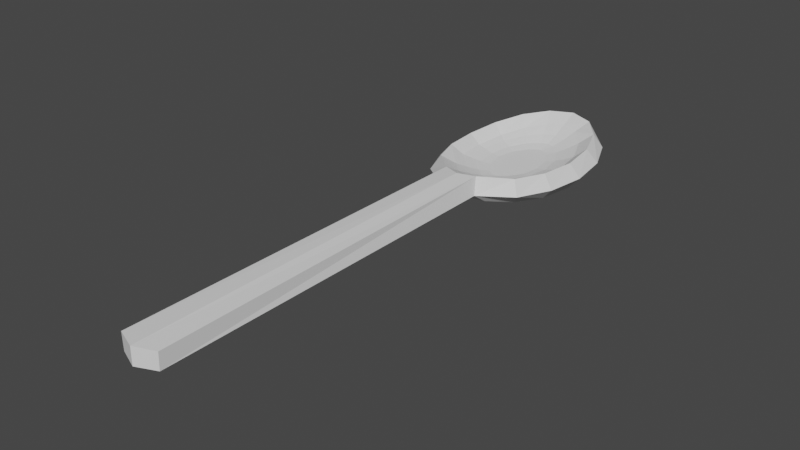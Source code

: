 # Source: LudumDareSpoon.blend  (saved by Blender 3.4.6; exported with 4.5.12 LTS)
import bpy
from mathutils import Matrix  # noqa: F401  (used for matrix-valued properties, if any)

bpy.ops.wm.read_factory_settings(use_empty=True)
scene = bpy.context.scene
scene.name = 'Scene'

# ---- collections
col_collection = bpy.data.collections.new('Collection'); scene.collection.children.link(col_collection)

# ---- world
world_world = bpy.data.worlds.new('World'); scene.world = world_world
world_world.use_nodes = True; world_world.node_tree.nodes.clear()
_N = world_world.node_tree.nodes; _L = world_world.node_tree.links
n0 = _N.new('ShaderNodeOutputWorld'); n0.name = 'World Output'; n0.location = (300, 300)
n1 = _N.new('ShaderNodeBackground'); n1.name = 'Background'; n1.location = (10, 300)
n1.inputs[0].default_value = (0.05088, 0.05088, 0.05088, 1.0)
_L.new(n1.outputs[0], n0.inputs[0])
n0.is_active_output = True
world_world.color = (0.05088, 0.05088, 0.05088)
world_world.use_sun_shadow = False
world_world.sun_shadow_jitter_overblur = 0.0

# ---- meshes
me_cylinder_006 = bpy.data.meshes.new('Cylinder.006')
me_cylinder_006.from_pydata([(7.15e-10, 0.1567, 0.04229), (0.03271, 0.1456, 0.04057), (0.0588, 0.1151, 0.03788), (0.07521, 0.07069, 0.03484), (0.08078, 0.01935, 0.0332), (0.07521, -0.03198, 0.03484), (0.05887, -0.07638, 0.03786), (0.02149, -0.1077, 0.04176), (6.417e-10, -0.12, 0.0444), (-0.02547, -0.1077, 0.04176), (-0.05887, -0.07638, 0.03786), (-0.07521, -0.03198, 0.03484), (-0.08078, 0.01935, 0.0332), (-0.07521, 0.07069, 0.03484), (-0.0588, 0.1151, 0.03788), (-0.03271, 0.1456, 0.04057), (0.001433, 0.07108, 0.0114), (8.492e-10, 0.0714, 0.0114), (0.01179, 0.06356, 0.0114), (0.02326, 0.04488, 0.0114), (0.02793, 0.01935, 0.0114), (0.02326, -0.006178, 0.0114), (0.01179, -0.02485, 0.0114), (0.001433, -0.03238, 0.0114), (7.473e-10, -0.03269, 0.0114), (-0.001433, -0.03238, 0.0114), (-0.01179, -0.02485, 0.0114), (-0.02326, -0.006178, 0.0114), (-0.02793, 0.01935, 0.0114), (-0.02326, 0.04488, 0.0114), (-0.01179, 0.06356, 0.0114), (-0.001433, 0.07108, 0.0114), (0.002936, 0.0742, 0.01146), (7.447e-10, 0.07479, 0.01145), (0.01446, 0.06593, 0.01147), (0.02672, 0.04617, 0.01149), (0.03167, 0.01935, 0.01149), (0.02672, -0.007464, 0.01149), (0.01446, -0.02723, 0.01147), (0.002936, -0.0355, 0.01146), (7.412e-10, -0.03609, 0.01145), (-0.002936, -0.0355, 0.01146), (-0.01446, -0.02723, 0.01147), (-0.02672, -0.007464, 0.01149), (-0.03167, 0.01935, 0.01149), (-0.02672, 0.04617, 0.01149), (-0.01446, 0.06593, 0.01147), (-0.002936, 0.0742, 0.01146), (6.539e-10, 0.1317, 0.03039), (8.556e-10, 0.112, 0.02175), (1.033e-09, 0.09283, 0.0148), (0.009512, 0.09011, 0.01458), (0.01645, 0.1069, 0.02101), (0.02296, 0.1241, 0.02896), (0.02453, 0.07713, 0.01402), (0.03515, 0.08886, 0.01925), (0.04446, 0.1006, 0.02533), (0.03814, 0.05191, 0.01348), (0.05015, 0.05787, 0.01754), (0.05991, 0.06365, 0.02161), (0.04344, 0.01935, 0.01326), (0.05581, 0.01935, 0.01685), (0.06551, 0.01935, 0.02007), (0.03814, -0.0132, 0.01348), (0.05015, -0.01917, 0.01754), (0.05991, -0.02495, 0.02161), (0.02453, -0.03842, 0.01402), (0.03515, -0.05016, 0.01925), (0.04446, -0.06188, 0.02533), (0.009512, -0.0514, 0.01458), (0.01645, -0.06822, 0.02101), (0.02296, -0.08539, 0.02897), (9.049e-10, -0.05412, 0.0148), (9.652e-10, -0.07334, 0.02175), (6.768e-10, -0.09305, 0.03041), (-0.009512, -0.0514, 0.01458), (-0.01645, -0.06822, 0.02101), (-0.02296, -0.08539, 0.02897), (-0.02453, -0.03842, 0.01402), (-0.03515, -0.05016, 0.01925), (-0.04446, -0.06188, 0.02533), (-0.03814, -0.0132, 0.01348), (-0.05015, -0.01917, 0.01754), (-0.05991, -0.02495, 0.02161), (-0.04344, 0.01935, 0.01326), (-0.05581, 0.01935, 0.01685), (-0.06551, 0.01935, 0.02007), (-0.03814, 0.05191, 0.01348), (-0.05015, 0.05787, 0.01754), (-0.05991, 0.06365, 0.02161), (-0.02453, 0.07713, 0.01402), (-0.03515, 0.08886, 0.01925), (-0.04446, 0.1006, 0.02533), (-0.009512, 0.09011, 0.01458), (-0.01645, 0.1069, 0.02101), (-0.02296, 0.1241, 0.02896), (0.02589, -0.618, 0.04124), (7.15e-10, -0.6304, 0.04313), (-0.02987, -0.618, 0.04124), (6.752e-10, 0.1681, 0.02178), (0.03775, 0.1564, 0.0202), (0.0692, 0.1238, 0.01838), (0.08989, 0.07574, 0.01668), (0.09709, 0.01935, 0.01569), (0.08989, -0.03703, 0.01668), (0.0692, -0.08509, 0.01826), (0.02536, -0.1156, 0.01843), (7.15e-10, -0.1255, 0.01796), (-0.02934, -0.1156, 0.01843), (-0.0692, -0.08509, 0.01826), (-0.08989, -0.03703, 0.01668), (-0.09709, 0.01935, 0.01569), (-0.08989, 0.07574, 0.01668), (-0.0692, 0.1238, 0.01838), (-0.03775, 0.1564, 0.0202), (0.001645, 0.07156, -0.01559), (7.586e-10, 0.07191, -0.01559), (0.01217, 0.06391, -0.01559), (0.02375, 0.04507, -0.01559), (0.02845, 0.01935, -0.01559), (0.02375, -0.006363, -0.01559), (0.01217, -0.0252, -0.01559), (0.001645, -0.03285, -0.01559), (1.119e-09, -0.0332, -0.01559), (-0.001645, -0.03285, -0.01559), (-0.01217, -0.0252, -0.01559), (-0.02375, -0.006363, -0.01559), (-0.02845, 0.01935, -0.01559), (-0.02375, 0.04507, -0.01559), (-0.01217, 0.06391, -0.01559), (-0.001645, 0.07156, -0.01559), (0.004098, 0.07709, -0.01536), (7.03e-10, 0.07799, -0.01536), (0.01657, 0.06801, -0.01536), (0.02933, 0.04722, -0.01537), (0.03442, 0.01935, -0.01537), (0.02933, -0.00851, -0.01537), (0.01657, -0.0293, -0.01536), (0.004098, -0.03839, -0.01536), (9.888e-10, -0.03929, -0.01536), (-0.004098, -0.03839, -0.01536), (-0.01657, -0.0293, -0.01536), (-0.02933, -0.00851, -0.01537), (-0.03442, 0.01935, -0.01537), (-0.02933, 0.04722, -0.01537), (-0.01657, 0.06801, -0.01536), (-0.004098, 0.07709, -0.01536), (6.671e-10, 0.144, 0.006356), (6.673e-10, 0.1222, -0.003283), (6.254e-10, 0.1002, -0.01117), (0.01222, 0.09669, -0.01146), (0.02027, 0.1161, -0.004095), (0.02841, 0.1354, 0.005071), (0.0293, 0.08185, -0.01213), (0.04191, 0.09558, -0.006012), (0.0548, 0.1093, 0.001968), (0.04398, 0.05431, -0.01277), (0.05852, 0.06135, -0.00789), (0.07356, 0.06844, -0.001189), (0.04959, 0.01935, -0.01303), (0.06465, 0.01935, -0.008664), (0.08029, 0.01935, -0.002528), (0.04398, -0.0156, -0.01277), (0.05852, -0.02265, -0.00789), (0.07356, -0.02973, -0.001189), (0.0293, -0.04315, -0.01213), (0.04191, -0.05688, -0.006012), (0.0548, -0.0706, 0.001969), (0.01222, -0.05798, -0.01146), (0.02027, -0.07738, -0.004095), (0.02841, -0.0967, 0.005072), (6.791e-10, -0.0615, -0.01117), (6.315e-10, -0.08345, -0.003283), (6.85e-10, -0.1053, 0.006357), (-0.01222, -0.05798, -0.01146), (-0.02027, -0.07738, -0.004095), (-0.02841, -0.0967, 0.005072), (-0.0293, -0.04315, -0.01213), (-0.04191, -0.05688, -0.006012), (-0.0548, -0.0706, 0.001969), (-0.04398, -0.0156, -0.01277), (-0.05852, -0.02265, -0.00789), (-0.07356, -0.02973, -0.001189), (-0.04959, 0.01935, -0.01303), (-0.06465, 0.01935, -0.008664), (-0.08029, 0.01935, -0.002528), (-0.04398, 0.05431, -0.01277), (-0.05852, 0.06135, -0.00789), (-0.07356, 0.06844, -0.001189), (-0.0293, 0.08185, -0.01213), (-0.04191, 0.09558, -0.006012), (-0.0548, 0.1093, 0.001968), (-0.01222, 0.09669, -0.01146), (-0.02027, 0.1161, -0.004095), (-0.02841, 0.1354, 0.005071), (0.02503, -0.6181, 0.01833), (7.15e-10, -0.6305, 0.01966), (-0.02901, -0.6181, 0.01833)], [], [(16, 17, 31, 30, 29, 28, 27, 26, 25, 24, 23, 22, 21, 20, 19, 18), (48, 53, 1, 0), (53, 56, 2, 1), (56, 59, 3, 2), (59, 62, 4, 3), (62, 65, 5, 4), (65, 68, 6, 5), (68, 71, 7, 6), (71, 74, 8, 7), (74, 77, 9, 8), (77, 80, 10, 9), (80, 83, 11, 10), (83, 86, 12, 11), (86, 89, 13, 12), (89, 92, 14, 13), (92, 95, 15, 14), (95, 48, 0, 15), (17, 16, 32, 33), (16, 18, 34, 32), (18, 19, 35, 34), (19, 20, 36, 35), (20, 21, 37, 36), (21, 22, 38, 37), (22, 23, 39, 38), (23, 24, 40, 39), (24, 25, 41, 40), (25, 26, 42, 41), (26, 27, 43, 42), (27, 28, 44, 43), (28, 29, 45, 44), (29, 30, 46, 45), (30, 31, 47, 46), (31, 17, 33, 47), (47, 33, 50, 93), (93, 50, 49, 94), (94, 49, 48, 95), (46, 47, 93, 90), (90, 93, 94, 91), (91, 94, 95, 92), (45, 46, 90, 87), (87, 90, 91, 88), (88, 91, 92, 89), (44, 45, 87, 84), (84, 87, 88, 85), (85, 88, 89, 86), (43, 44, 84, 81), (81, 84, 85, 82), (82, 85, 86, 83), (42, 43, 81, 78), (78, 81, 82, 79), (79, 82, 83, 80), (41, 42, 78, 75), (75, 78, 79, 76), (76, 79, 80, 77), (40, 41, 75, 72), (72, 75, 76, 73), (73, 76, 77, 74), (39, 40, 72, 69), (69, 72, 73, 70), (70, 73, 74, 71), (38, 39, 69, 66), (66, 69, 70, 67), (67, 70, 71, 68), (37, 38, 66, 63), (63, 66, 67, 64), (64, 67, 68, 65), (36, 37, 63, 60), (60, 63, 64, 61), (61, 64, 65, 62), (35, 36, 60, 57), (57, 60, 61, 58), (58, 61, 62, 59), (34, 35, 57, 54), (54, 57, 58, 55), (55, 58, 59, 56), (32, 34, 54, 51), (51, 54, 55, 52), (52, 55, 56, 53), (33, 32, 51, 50), (50, 51, 52, 49), (49, 52, 53, 48), (8, 9, 98, 97), (7, 8, 97, 96), (115, 117, 118, 119, 120, 121, 122, 123, 124, 125, 126, 127, 128, 129, 130, 116), (147, 99, 100, 152), (152, 100, 101, 155), (155, 101, 102, 158), (158, 102, 103, 161), (161, 103, 104, 164), (164, 104, 105, 167), (167, 105, 106, 170), (170, 106, 107, 173), (173, 107, 108, 176), (176, 108, 109, 179), (179, 109, 110, 182), (182, 110, 111, 185), (185, 111, 112, 188), (188, 112, 113, 191), (191, 113, 114, 194), (194, 114, 99, 147), (116, 132, 131, 115), (115, 131, 133, 117), (117, 133, 134, 118), (118, 134, 135, 119), (119, 135, 136, 120), (120, 136, 137, 121), (121, 137, 138, 122), (122, 138, 139, 123), (123, 139, 140, 124), (124, 140, 141, 125), (125, 141, 142, 126), (126, 142, 143, 127), (127, 143, 144, 128), (128, 144, 145, 129), (129, 145, 146, 130), (130, 146, 132, 116), (146, 192, 149, 132), (192, 193, 148, 149), (193, 194, 147, 148), (145, 189, 192, 146), (189, 190, 193, 192), (190, 191, 194, 193), (144, 186, 189, 145), (186, 187, 190, 189), (187, 188, 191, 190), (143, 183, 186, 144), (183, 184, 187, 186), (184, 185, 188, 187), (142, 180, 183, 143), (180, 181, 184, 183), (181, 182, 185, 184), (141, 177, 180, 142), (177, 178, 181, 180), (178, 179, 182, 181), (140, 174, 177, 141), (174, 175, 178, 177), (175, 176, 179, 178), (139, 171, 174, 140), (171, 172, 175, 174), (172, 173, 176, 175), (138, 168, 171, 139), (168, 169, 172, 171), (169, 170, 173, 172), (137, 165, 168, 138), (165, 166, 169, 168), (166, 167, 170, 169), (136, 162, 165, 137), (162, 163, 166, 165), (163, 164, 167, 166), (135, 159, 162, 136), (159, 160, 163, 162), (160, 161, 164, 163), (134, 156, 159, 135), (156, 157, 160, 159), (157, 158, 161, 160), (133, 153, 156, 134), (153, 154, 157, 156), (154, 155, 158, 157), (131, 150, 153, 133), (150, 151, 154, 153), (151, 152, 155, 154), (132, 149, 150, 131), (149, 148, 151, 150), (148, 147, 152, 151), (107, 196, 197, 108), (106, 195, 196, 107), (0, 1, 100, 99), (1, 2, 101, 100), (2, 3, 102, 101), (3, 4, 103, 102), (4, 5, 104, 103), (5, 6, 105, 104), (6, 7, 106, 105), (9, 10, 109, 108), (10, 11, 110, 109), (11, 12, 111, 110), (12, 13, 112, 111), (13, 14, 113, 112), (14, 15, 114, 113), (15, 0, 99, 114), (96, 97, 196, 195), (97, 98, 197, 196), (98, 9, 108, 197), (7, 96, 195, 106)])
_uv = me_cylinder_006.uv_layers.new(name='UVMap')
_uv.uv.foreach_set('vector', [0.2542, 0.3749, 0.25, 0.3757, 0.2458, 0.3749, 0.2185, 0.3566, 0.1884, 0.3116, 0.1761, 0.25, 0.1884, 0.1884, 0.2185, 0.1434, 0.2458, 0.1251, 0.25, 0.1243, 0.2542, 0.1251, 0.2815, 0.1434, 0.3116, 0.1884, 0.3239, 0.25, 0.3116, 0.3116, 0.2815, 0.3566, 0.25, 0.4648, 0.3214, 0.4506, 0.3418, 0.4717, 0.25, 0.49, 0.3214, 0.4506, 0.3878, 0.4062, 0.4197, 0.4197, 0.3418, 0.4717, 0.3878, 0.4062, 0.4351, 0.3355, 0.4717, 0.3418, 0.4197, 0.4197, 0.4351, 0.3355, 0.4521, 0.25, 0.49, 0.25, 0.4717, 0.3418, 0.4521, 0.25, 0.4351, 0.1645, 0.4717, 0.1582, 0.49, 0.25, 0.4351, 0.1645, 0.3878, 0.0938, 0.4197, 0.08029, 0.4717, 0.1582, 0.3878, 0.0938, 0.3214, 0.04942, 0.3418, 0.02827, 0.4197, 0.08029, 0.3214, 0.04942, 0.25, 0.03522, 0.25, 0.01, 0.3418, 0.02827, 0.25, 0.03522, 0.1786, 0.04942, 0.1582, 0.02827, 0.25, 0.01, 0.1786, 0.04942, 0.1122, 0.0938, 0.08029, 0.08029, 0.1582, 0.02827, 0.1122, 0.0938, 0.06491, 0.1645, 0.02827, 0.1582, 0.08029, 0.08029, 0.06491, 0.1645, 0.04791, 0.25, 0.01, 0.25, 0.02827, 0.1582, 0.04791, 0.25, 0.06491, 0.3355, 0.02827, 0.3418, 0.01, 0.25, 0.06491, 0.3355, 0.1122, 0.4062, 0.08029, 0.4197, 0.02827, 0.3418, 0.1122, 0.4062, 0.1786, 0.4506, 0.1582, 0.4717, 0.08029, 0.4197, 0.1786, 0.4506, 0.25, 0.4648, 0.25, 0.49, 0.1582, 0.4717, 0.25, 0.3757, 0.2542, 0.3749, 0.2601, 0.3871, 0.25, 0.3891, 0.2542, 0.3749, 0.2815, 0.3566, 0.2922, 0.3657, 0.2601, 0.3871, 0.2815, 0.3566, 0.3116, 0.3116, 0.3252, 0.3163, 0.2922, 0.3657, 0.3116, 0.3116, 0.3239, 0.25, 0.3383, 0.25, 0.3252, 0.3163, 0.3239, 0.25, 0.3116, 0.1884, 0.3252, 0.1837, 0.3383, 0.25, 0.3116, 0.1884, 0.2815, 0.1434, 0.2922, 0.1343, 0.3252, 0.1837, 0.2815, 0.1434, 0.2542, 0.1251, 0.2601, 0.1129, 0.2922, 0.1343, 0.2542, 0.1251, 0.25, 0.1243, 0.25, 0.1109, 0.2601, 0.1129, 0.25, 0.1243, 0.2458, 0.1251, 0.2399, 0.1129, 0.25, 0.1109, 0.2458, 0.1251, 0.2185, 0.1434, 0.2078, 0.1343, 0.2399, 0.1129, 0.2185, 0.1434, 0.1884, 0.1884, 0.1748, 0.1837, 0.2078, 0.1343, 0.1884, 0.1884, 0.1761, 0.25, 0.1617, 0.25, 0.1748, 0.1837, 0.1761, 0.25, 0.1884, 0.3116, 0.1748, 0.3163, 0.1617, 0.25, 0.1884, 0.3116, 0.2185, 0.3566, 0.2078, 0.3657, 0.1748, 0.3163, 0.2185, 0.3566, 0.2458, 0.3749, 0.2399, 0.3871, 0.2078, 0.3657, 0.2458, 0.3749, 0.25, 0.3757, 0.25, 0.3891, 0.2399, 0.3871, 0.2399, 0.3871, 0.25, 0.3891, 0.25, 0.4143, 0.2195, 0.4083, 0.2195, 0.4083, 0.25, 0.4143, 0.25, 0.4396, 0.199, 0.4294, 0.199, 0.4294, 0.25, 0.4396, 0.25, 0.4648, 0.1786, 0.4506, 0.2078, 0.3657, 0.2399, 0.3871, 0.2195, 0.4083, 0.176, 0.3792, 0.176, 0.3792, 0.2195, 0.4083, 0.199, 0.4294, 0.1441, 0.3927, 0.1441, 0.3927, 0.199, 0.4294, 0.1786, 0.4506, 0.1122, 0.4062, 0.1748, 0.3163, 0.2078, 0.3657, 0.176, 0.3792, 0.1382, 0.3227, 0.1382, 0.3227, 0.176, 0.3792, 0.1441, 0.3927, 0.1016, 0.3291, 0.1016, 0.3291, 0.1441, 0.3927, 0.1122, 0.4062, 0.06491, 0.3355, 0.1617, 0.25, 0.1748, 0.3163, 0.1382, 0.3227, 0.1237, 0.25, 0.1237, 0.25, 0.1382, 0.3227, 0.1016, 0.3291, 0.08583, 0.25, 0.08583, 0.25, 0.1016, 0.3291, 0.06491, 0.3355, 0.04791, 0.25, 0.1748, 0.1837, 0.1617, 0.25, 0.1237, 0.25, 0.1382, 0.1773, 0.1382, 0.1773, 0.1237, 0.25, 0.08583, 0.25, 0.1016, 0.1709, 0.1016, 0.1709, 0.08583, 0.25, 0.04791, 0.25, 0.06491, 0.1645, 0.2078, 0.1343, 0.1748, 0.1837, 0.1382, 0.1773, 0.176, 0.1208, 0.176, 0.1208, 0.1382, 0.1773, 0.1016, 0.1709, 0.1441, 0.1073, 0.1441, 0.1073, 0.1016, 0.1709, 0.06491, 0.1645, 0.1122, 0.0938, 0.2399, 0.1129, 0.2078, 0.1343, 0.176, 0.1208, 0.2195, 0.09173, 0.2195, 0.09173, 0.176, 0.1208, 0.1441, 0.1073, 0.199, 0.07058, 0.199, 0.07058, 0.1441, 0.1073, 0.1122, 0.0938, 0.1786, 0.04942, 0.25, 0.1109, 0.2399, 0.1129, 0.2195, 0.09173, 0.25, 0.08566, 0.25, 0.08566, 0.2195, 0.09173, 0.199, 0.07058, 0.25, 0.06044, 0.25, 0.06044, 0.199, 0.07058, 0.1786, 0.04942, 0.25, 0.03522, 0.2601, 0.1129, 0.25, 0.1109, 0.25, 0.08566, 0.2805, 0.09173, 0.2805, 0.09173, 0.25, 0.08566, 0.25, 0.06044, 0.301, 0.07058, 0.301, 0.07058, 0.25, 0.06044, 0.25, 0.03522, 0.3214, 0.04942, 0.2922, 0.1343, 0.2601, 0.1129, 0.2805, 0.09173, 0.324, 0.1208, 0.324, 0.1208, 0.2805, 0.09173, 0.301, 0.07058, 0.3559, 0.1073, 0.3559, 0.1073, 0.301, 0.07058, 0.3214, 0.04942, 0.3878, 0.0938, 0.3252, 0.1837, 0.2922, 0.1343, 0.324, 0.1208, 0.3618, 0.1773, 0.3618, 0.1773, 0.324, 0.1208, 0.3559, 0.1073, 0.3984, 0.1709, 0.3984, 0.1709, 0.3559, 0.1073, 0.3878, 0.0938, 0.4351, 0.1645, 0.3383, 0.25, 0.3252, 0.1837, 0.3618, 0.1773, 0.3763, 0.25, 0.3763, 0.25, 0.3618, 0.1773, 0.3984, 0.1709, 0.4142, 0.25, 0.4142, 0.25, 0.3984, 0.1709, 0.4351, 0.1645, 0.4521, 0.25, 0.3252, 0.3163, 0.3383, 0.25, 0.3763, 0.25, 0.3618, 0.3227, 0.3618, 0.3227, 0.3763, 0.25, 0.4142, 0.25, 0.3984, 0.3291, 0.3984, 0.3291, 0.4142, 0.25, 0.4521, 0.25, 0.4351, 0.3355, 0.2922, 0.3657, 0.3252, 0.3163, 0.3618, 0.3227, 0.324, 0.3792, 0.324, 0.3792, 0.3618, 0.3227, 0.3984, 0.3291, 0.3559, 0.3927, 0.3559, 0.3927, 0.3984, 0.3291, 0.4351, 0.3355, 0.3878, 0.4062, 0.2601, 0.3871, 0.2922, 0.3657, 0.324, 0.3792, 0.2805, 0.4083, 0.2805, 0.4083, 0.324, 0.3792, 0.3559, 0.3927, 0.301, 0.4294, 0.301, 0.4294, 0.3559, 0.3927, 0.3878, 0.4062, 0.3214, 0.4506, 0.25, 0.3891, 0.2601, 0.3871, 0.2805, 0.4083, 0.25, 0.4143, 0.25, 0.4143, 0.2805, 0.4083, 0.301, 0.4294, 0.25, 0.4396, 0.25, 0.4396, 0.301, 0.4294, 0.3214, 0.4506, 0.25, 0.4648, 0.25, 0.01, 0.1582, 0.02827, 0.1582, 0.02827, 0.25, 0.01, 0.3418, 0.02827, 0.25, 0.01, 0.25, 0.01, 0.3418, 0.02827, 0.2542, 0.3749, 0.2815, 0.3566, 0.3116, 0.3116, 0.3239, 0.25, 0.3116, 0.1884, 0.2815, 0.1434, 0.2542, 0.1251, 0.25, 0.1243, 0.2458, 0.1251, 0.2185, 0.1434, 0.1884, 0.1884, 0.1761, 0.25, 0.1884, 0.3116, 0.2185, 0.3566, 0.2458, 0.3749, 0.25, 0.3757, 0.25, 0.4648, 0.25, 0.49, 0.3418, 0.4717, 0.3214, 0.4506, 0.3214, 0.4506, 0.3418, 0.4717, 0.4197, 0.4197, 0.3878, 0.4062, 0.3878, 0.4062, 0.4197, 0.4197, 0.4717, 0.3418, 0.4351, 0.3355, 0.4351, 0.3355, 0.4717, 0.3418, 0.49, 0.25, 0.4521, 0.25, 0.4521, 0.25, 0.49, 0.25, 0.4717, 0.1582, 0.4351, 0.1645, 0.4351, 0.1645, 0.4717, 0.1582, 0.4197, 0.08029, 0.3878, 0.0938, 0.3878, 0.0938, 0.4197, 0.08029, 0.3418, 0.02827, 0.3214, 0.04942, 0.3214, 0.04942, 0.3418, 0.02827, 0.25, 0.01, 0.25, 0.03522, 0.25, 0.03522, 0.25, 0.01, 0.1582, 0.02827, 0.1786, 0.04942, 0.1786, 0.04942, 0.1582, 0.02827, 0.08029, 0.08029, 0.1122, 0.0938, 0.1122, 0.0938, 0.08029, 0.08029, 0.02827, 0.1582, 0.06491, 0.1645, 0.06491, 0.1645, 0.02827, 0.1582, 0.01, 0.25, 0.04791, 0.25, 0.04791, 0.25, 0.01, 0.25, 0.02827, 0.3418, 0.06491, 0.3355, 0.06491, 0.3355, 0.02827, 0.3418, 0.08029, 0.4197, 0.1122, 0.4062, 0.1122, 0.4062, 0.08029, 0.4197, 0.1582, 0.4717, 0.1786, 0.4506, 0.1786, 0.4506, 0.1582, 0.4717, 0.25, 0.49, 0.25, 0.4648, 0.25, 0.3757, 0.25, 0.3891, 0.2601, 0.3871, 0.2542, 0.3749, 0.2542, 0.3749, 0.2601, 0.3871, 0.2922, 0.3657, 0.2815, 0.3566, 0.2815, 0.3566, 0.2922, 0.3657, 0.3252, 0.3163, 0.3116, 0.3116, 0.3116, 0.3116, 0.3252, 0.3163, 0.3383, 0.25, 0.3239, 0.25, 0.3239, 0.25, 0.3383, 0.25, 0.3252, 0.1837, 0.3116, 0.1884, 0.3116, 0.1884, 0.3252, 0.1837, 0.2922, 0.1343, 0.2815, 0.1434, 0.2815, 0.1434, 0.2922, 0.1343, 0.2601, 0.1129, 0.2542, 0.1251, 0.2542, 0.1251, 0.2601, 0.1129, 0.25, 0.1109, 0.25, 0.1243, 0.25, 0.1243, 0.25, 0.1109, 0.2399, 0.1129, 0.2458, 0.1251, 0.2458, 0.1251, 0.2399, 0.1129, 0.2078, 0.1343, 0.2185, 0.1434, 0.2185, 0.1434, 0.2078, 0.1343, 0.1748, 0.1837, 0.1884, 0.1884, 0.1884, 0.1884, 0.1748, 0.1837, 0.1617, 0.25, 0.1761, 0.25, 0.1761, 0.25, 0.1617, 0.25, 0.1748, 0.3163, 0.1884, 0.3116, 0.1884, 0.3116, 0.1748, 0.3163, 0.2078, 0.3657, 0.2185, 0.3566, 0.2185, 0.3566, 0.2078, 0.3657, 0.2399, 0.3871, 0.2458, 0.3749, 0.2458, 0.3749, 0.2399, 0.3871, 0.25, 0.3891, 0.25, 0.3757, 0.2399, 0.3871, 0.2195, 0.4083, 0.25, 0.4143, 0.25, 0.3891, 0.2195, 0.4083, 0.199, 0.4294, 0.25, 0.4396, 0.25, 0.4143, 0.199, 0.4294, 0.1786, 0.4506, 0.25, 0.4648, 0.25, 0.4396, 0.2078, 0.3657, 0.176, 0.3792, 0.2195, 0.4083, 0.2399, 0.3871, 0.176, 0.3792, 0.1441, 0.3927, 0.199, 0.4294, 0.2195, 0.4083, 0.1441, 0.3927, 0.1122, 0.4062, 0.1786, 0.4506, 0.199, 0.4294, 0.1748, 0.3163, 0.1382, 0.3227, 0.176, 0.3792, 0.2078, 0.3657, 0.1382, 0.3227, 0.1016, 0.3291, 0.1441, 0.3927, 0.176, 0.3792, 0.1016, 0.3291, 0.06491, 0.3355, 0.1122, 0.4062, 0.1441, 0.3927, 0.1617, 0.25, 0.1237, 0.25, 0.1382, 0.3227, 0.1748, 0.3163, 0.1237, 0.25, 0.08583, 0.25, 0.1016, 0.3291, 0.1382, 0.3227, 0.08583, 0.25, 0.04791, 0.25, 0.06491, 0.3355, 0.1016, 0.3291, 0.1748, 0.1837, 0.1382, 0.1773, 0.1237, 0.25, 0.1617, 0.25, 0.1382, 0.1773, 0.1016, 0.1709, 0.08583, 0.25, 0.1237, 0.25, 0.1016, 0.1709, 0.06491, 0.1645, 0.04791, 0.25, 0.08583, 0.25, 0.2078, 0.1343, 0.176, 0.1208, 0.1382, 0.1773, 0.1748, 0.1837, 0.176, 0.1208, 0.1441, 0.1073, 0.1016, 0.1709, 0.1382, 0.1773, 0.1441, 0.1073, 0.1122, 0.0938, 0.06491, 0.1645, 0.1016, 0.1709, 0.2399, 0.1129, 0.2195, 0.09173, 0.176, 0.1208, 0.2078, 0.1343, 0.2195, 0.09173, 0.199, 0.07058, 0.1441, 0.1073, 0.176, 0.1208, 0.199, 0.07058, 0.1786, 0.04942, 0.1122, 0.0938, 0.1441, 0.1073, 0.25, 0.1109, 0.25, 0.08566, 0.2195, 0.09173, 0.2399, 0.1129, 0.25, 0.08566, 0.25, 0.06044, 0.199, 0.07058, 0.2195, 0.09173, 0.25, 0.06044, 0.25, 0.03522, 0.1786, 0.04942, 0.199, 0.07058, 0.2601, 0.1129, 0.2805, 0.09173, 0.25, 0.08566, 0.25, 0.1109, 0.2805, 0.09173, 0.301, 0.07058, 0.25, 0.06044, 0.25, 0.08566, 0.301, 0.07058, 0.3214, 0.04942, 0.25, 0.03522, 0.25, 0.06044, 0.2922, 0.1343, 0.324, 0.1208, 0.2805, 0.09173, 0.2601, 0.1129, 0.324, 0.1208, 0.3559, 0.1073, 0.301, 0.07058, 0.2805, 0.09173, 0.3559, 0.1073, 0.3878, 0.0938, 0.3214, 0.04942, 0.301, 0.07058, 0.3252, 0.1837, 0.3618, 0.1773, 0.324, 0.1208, 0.2922, 0.1343, 0.3618, 0.1773, 0.3984, 0.1709, 0.3559, 0.1073, 0.324, 0.1208, 0.3984, 0.1709, 0.4351, 0.1645, 0.3878, 0.0938, 0.3559, 0.1073, 0.3383, 0.25, 0.3763, 0.25, 0.3618, 0.1773, 0.3252, 0.1837, 0.3763, 0.25, 0.4142, 0.25, 0.3984, 0.1709, 0.3618, 0.1773, 0.4142, 0.25, 0.4521, 0.25, 0.4351, 0.1645, 0.3984, 0.1709, 0.3252, 0.3163, 0.3618, 0.3227, 0.3763, 0.25, 0.3383, 0.25, 0.3618, 0.3227, 0.3984, 0.3291, 0.4142, 0.25, 0.3763, 0.25, 0.3984, 0.3291, 0.4351, 0.3355, 0.4521, 0.25, 0.4142, 0.25, 0.2922, 0.3657, 0.324, 0.3792, 0.3618, 0.3227, 0.3252, 0.3163, 0.324, 0.3792, 0.3559, 0.3927, 0.3984, 0.3291, 0.3618, 0.3227, 0.3559, 0.3927, 0.3878, 0.4062, 0.4351, 0.3355, 0.3984, 0.3291, 0.2601, 0.3871, 0.2805, 0.4083, 0.324, 0.3792, 0.2922, 0.3657, 0.2805, 0.4083, 0.301, 0.4294, 0.3559, 0.3927, 0.324, 0.3792, 0.301, 0.4294, 0.3214, 0.4506, 0.3878, 0.4062, 0.3559, 0.3927, 0.25, 0.3891, 0.25, 0.4143, 0.2805, 0.4083, 0.2601, 0.3871, 0.25, 0.4143, 0.25, 0.4396, 0.301, 0.4294, 0.2805, 0.4083, 0.25, 0.4396, 0.25, 0.4648, 0.3214, 0.4506, 0.301, 0.4294, 0.25, 0.01, 0.25, 0.01, 0.1582, 0.02827, 0.1582, 0.02827, 0.3418, 0.02827, 0.3418, 0.02827, 0.25, 0.01, 0.25, 0.01, 0.25, 0.49, 0.3418, 0.4717, 0.3418, 0.4717, 0.25, 0.49, 0.3418, 0.4717, 0.4197, 0.4197, 0.4197, 0.4197, 0.3418, 0.4717, 0.4197, 0.4197, 0.4717, 0.3418, 0.4717, 0.3418, 0.4197, 0.4197, 0.4717, 0.3418, 0.49, 0.25, 0.49, 0.25, 0.4717, 0.3418, 0.49, 0.25, 0.4717, 0.1582, 0.4717, 0.1582, 0.49, 0.25, 0.4717, 0.1582, 0.4197, 0.08029, 0.4197, 0.08029, 0.4717, 0.1582, 0.4197, 0.08029, 0.3418, 0.02827, 0.3418, 0.02827, 0.4197, 0.08029, 0.1582, 0.02827, 0.08029, 0.08029, 0.08029, 0.08029, 0.1582, 0.02827, 0.08029, 0.08029, 0.02827, 0.1582, 0.02827, 0.1582, 0.08029, 0.08029, 0.02827, 0.1582, 0.01, 0.25, 0.01, 0.25, 0.02827, 0.1582, 0.01, 0.25, 0.02827, 0.3418, 0.02827, 0.3418, 0.01, 0.25, 0.02827, 0.3418, 0.08029, 0.4197, 0.08029, 0.4197, 0.02827, 0.3418, 0.08029, 0.4197, 0.1582, 0.4717, 0.1582, 0.4717, 0.08029, 0.4197, 0.1582, 0.4717, 0.25, 0.49, 0.25, 0.49, 0.1582, 0.4717, 0.3418, 0.02827, 0.25, 0.01, 0.25, 0.01, 0.3418, 0.02827, 0.25, 0.01, 0.1582, 0.02827, 0.1582, 0.02827, 0.25, 0.01, 0.1582, 0.02827, 0.1582, 0.02827, 0.1582, 0.02827, 0.1582, 0.02827, 0.3418, 0.02827, 0.3418, 0.02827, 0.3418, 0.02827, 0.3418, 0.02827])
me_cylinder_006.update()

# ---- objects
ob_spoon = bpy.data.objects.new('Spoon', me_cylinder_006)

# ---- transforms, parenting, visibility, modifiers, constraints
ob_spoon.location = (0.0, 0.0, 0.004983)
ob_spoon.scale = (0.2624, 0.2624, 0.2624)

# ---- collection membership
col_collection.objects.link(ob_spoon)

# ---- scene / render settings (as saved in the file)
scene.frame_start = 1; scene.frame_end = 250; scene.frame_set(1)
scene.render.engine = 'BLENDER_EEVEE_NEXT'
scene.cycles.sampling_pattern = 'TABULATED_SOBOL'
scene.cycles.use_light_tree = False
scene.view_settings.view_transform = 'Filmic'
bpy.context.view_layer.update()

# ---- added for rendering (the .blend has no active camera and no usable light): camera, sun
cam_auto = bpy.data.cameras.new('AutoCamera')
cam_auto.lens = 50.0
cam_auto.sensor_width = 36.0
cam_auto.clip_end = 1000.0
ob_auto_camera = bpy.data.objects.new('AutoCamera', cam_auto)
scene.collection.objects.link(ob_auto_camera)
ob_auto_camera.location = (0.200024, -0.300689, 0.168781)
ob_auto_camera.rotation_euler = (1.09748, -7.21219e-08, 0.694738)
scene.camera = ob_auto_camera
light_auto_sun = bpy.data.lights.new('AutoSun', 'SUN')
light_auto_sun.energy = 3.0
light_auto_sun.angle = 0.0523599
ob_auto_sun = bpy.data.objects.new('AutoSun', light_auto_sun)
scene.collection.objects.link(ob_auto_sun)
ob_auto_sun.rotation_euler = (0.872665, 0.174533, 0.523599)
bpy.context.view_layer.update()
